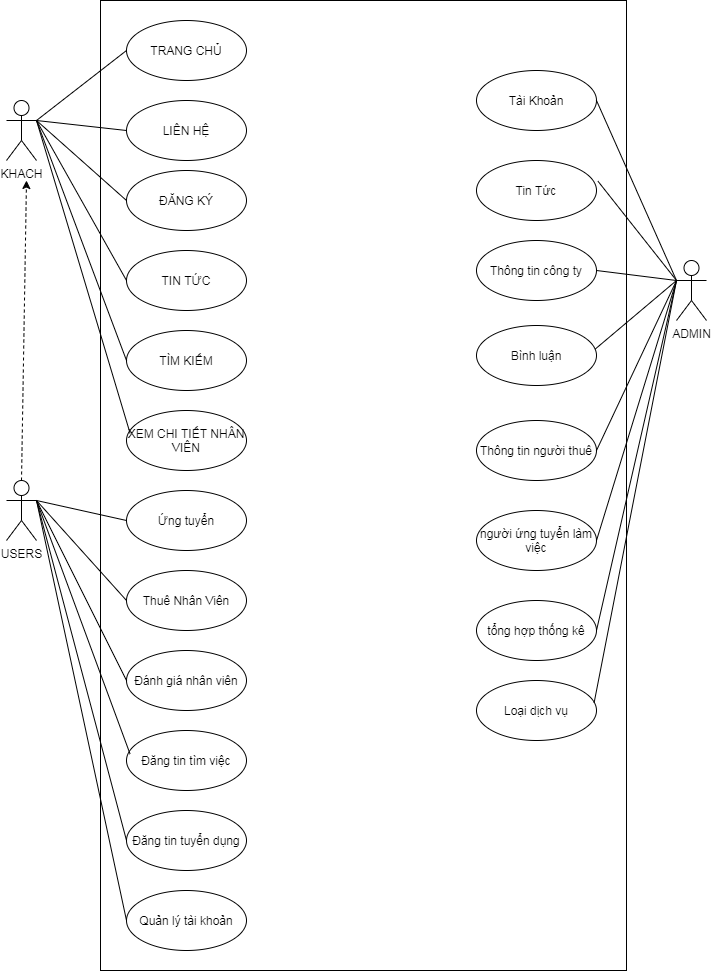

The diagram above was exported from draw.io. Its source (the exported page's mxGraphModel, read from the mxfile embedded in the PNG):
<mxGraphModel dx="1038" dy="523" grid="1" gridSize="10" guides="1" tooltips="1" connect="1" arrows="1" fold="1" page="1" pageScale="1" pageWidth="827" pageHeight="1169" math="0" shadow="0">
  <root>
    <mxCell id="0" />
    <mxCell id="1" parent="0" />
    <mxCell id="C_-gRXQdoOG0VBh7brGc-1" value="" style="rounded=0;whiteSpace=wrap;html=1;" parent="1" vertex="1">
      <mxGeometry x="154" y="200" width="526" height="970" as="geometry" />
    </mxCell>
    <mxCell id="C_-gRXQdoOG0VBh7brGc-2" value="KHACH" style="shape=umlActor;verticalLabelPosition=bottom;verticalAlign=top;html=1;outlineConnect=0;" parent="1" vertex="1">
      <mxGeometry x="60" y="300" width="30" height="60" as="geometry" />
    </mxCell>
    <mxCell id="C_-gRXQdoOG0VBh7brGc-4" value="USERS" style="shape=umlActor;verticalLabelPosition=bottom;verticalAlign=top;html=1;outlineConnect=0;" parent="1" vertex="1">
      <mxGeometry x="60" y="680" width="30" height="60" as="geometry" />
    </mxCell>
    <mxCell id="C_-gRXQdoOG0VBh7brGc-8" value="ADMIN" style="shape=umlActor;verticalLabelPosition=bottom;verticalAlign=top;html=1;outlineConnect=0;" parent="1" vertex="1">
      <mxGeometry x="730" y="460" width="30" height="60" as="geometry" />
    </mxCell>
    <mxCell id="C_-gRXQdoOG0VBh7brGc-9" value="TRANG CHỦ" style="ellipse;whiteSpace=wrap;html=1;" parent="1" vertex="1">
      <mxGeometry x="180" y="220" width="120" height="60" as="geometry" />
    </mxCell>
    <mxCell id="C_-gRXQdoOG0VBh7brGc-10" value="LIÊN HỆ" style="ellipse;whiteSpace=wrap;html=1;" parent="1" vertex="1">
      <mxGeometry x="180" y="300" width="120" height="60" as="geometry" />
    </mxCell>
    <mxCell id="C_-gRXQdoOG0VBh7brGc-11" value="ĐĂNG KÝ" style="ellipse;whiteSpace=wrap;html=1;" parent="1" vertex="1">
      <mxGeometry x="180" y="370" width="120" height="60" as="geometry" />
    </mxCell>
    <mxCell id="C_-gRXQdoOG0VBh7brGc-12" value="TIN TỨC" style="ellipse;whiteSpace=wrap;html=1;" parent="1" vertex="1">
      <mxGeometry x="180" y="450" width="120" height="60" as="geometry" />
    </mxCell>
    <mxCell id="C_-gRXQdoOG0VBh7brGc-13" value="TÌM KIẾM" style="ellipse;whiteSpace=wrap;html=1;" parent="1" vertex="1">
      <mxGeometry x="180" y="530" width="120" height="60" as="geometry" />
    </mxCell>
    <mxCell id="C_-gRXQdoOG0VBh7brGc-14" value="XEM CHI TIẾT NHÂN VIÊN" style="ellipse;whiteSpace=wrap;html=1;" parent="1" vertex="1">
      <mxGeometry x="180" y="610" width="120" height="60" as="geometry" />
    </mxCell>
    <mxCell id="C_-gRXQdoOG0VBh7brGc-15" value="Ứng tuyển" style="ellipse;whiteSpace=wrap;html=1;" parent="1" vertex="1">
      <mxGeometry x="180" y="690" width="120" height="60" as="geometry" />
    </mxCell>
    <mxCell id="C_-gRXQdoOG0VBh7brGc-16" value="Thuê Nhân Viên" style="ellipse;whiteSpace=wrap;html=1;" parent="1" vertex="1">
      <mxGeometry x="180" y="770" width="120" height="60" as="geometry" />
    </mxCell>
    <mxCell id="C_-gRXQdoOG0VBh7brGc-17" value="Đánh giá nhân viên" style="ellipse;whiteSpace=wrap;html=1;" parent="1" vertex="1">
      <mxGeometry x="180" y="850" width="120" height="60" as="geometry" />
    </mxCell>
    <mxCell id="C_-gRXQdoOG0VBh7brGc-18" value="Đăng tin tìm việc" style="ellipse;whiteSpace=wrap;html=1;" parent="1" vertex="1">
      <mxGeometry x="180" y="930" width="120" height="60" as="geometry" />
    </mxCell>
    <mxCell id="uv1dJKdHzBcZiwmIp2cj-1" value="Đăng tin tuyển dụng" style="ellipse;whiteSpace=wrap;html=1;" vertex="1" parent="1">
      <mxGeometry x="180" y="1010" width="120" height="60" as="geometry" />
    </mxCell>
    <mxCell id="uv1dJKdHzBcZiwmIp2cj-2" value="Quản lý tài khoản" style="ellipse;whiteSpace=wrap;html=1;" vertex="1" parent="1">
      <mxGeometry x="180" y="1090" width="120" height="60" as="geometry" />
    </mxCell>
    <mxCell id="uv1dJKdHzBcZiwmIp2cj-3" value="Tài Khoản" style="ellipse;whiteSpace=wrap;html=1;" vertex="1" parent="1">
      <mxGeometry x="530" y="270" width="120" height="60" as="geometry" />
    </mxCell>
    <mxCell id="uv1dJKdHzBcZiwmIp2cj-4" value="Tin Tức" style="ellipse;whiteSpace=wrap;html=1;" vertex="1" parent="1">
      <mxGeometry x="530" y="360" width="120" height="60" as="geometry" />
    </mxCell>
    <mxCell id="uv1dJKdHzBcZiwmIp2cj-5" value="Thông tin công ty" style="ellipse;whiteSpace=wrap;html=1;" vertex="1" parent="1">
      <mxGeometry x="530" y="440" width="120" height="60" as="geometry" />
    </mxCell>
    <mxCell id="uv1dJKdHzBcZiwmIp2cj-6" value="Bình luận" style="ellipse;whiteSpace=wrap;html=1;" vertex="1" parent="1">
      <mxGeometry x="530" y="525" width="120" height="60" as="geometry" />
    </mxCell>
    <mxCell id="uv1dJKdHzBcZiwmIp2cj-7" value="Thông tin người thuê" style="ellipse;whiteSpace=wrap;html=1;" vertex="1" parent="1">
      <mxGeometry x="530" y="620" width="120" height="60" as="geometry" />
    </mxCell>
    <mxCell id="uv1dJKdHzBcZiwmIp2cj-8" value="người ứng tuyển làm việc" style="ellipse;whiteSpace=wrap;html=1;" vertex="1" parent="1">
      <mxGeometry x="530" y="710" width="120" height="60" as="geometry" />
    </mxCell>
    <mxCell id="uv1dJKdHzBcZiwmIp2cj-9" value="tổng hợp thống kê" style="ellipse;whiteSpace=wrap;html=1;" vertex="1" parent="1">
      <mxGeometry x="530" y="800" width="120" height="60" as="geometry" />
    </mxCell>
    <mxCell id="uv1dJKdHzBcZiwmIp2cj-11" value="Loại dịch vụ" style="ellipse;whiteSpace=wrap;html=1;" vertex="1" parent="1">
      <mxGeometry x="530" y="880" width="120" height="60" as="geometry" />
    </mxCell>
    <mxCell id="uv1dJKdHzBcZiwmIp2cj-12" value="" style="endArrow=none;html=1;exitX=1;exitY=0.3333333333333333;exitDx=0;exitDy=0;exitPerimeter=0;entryX=0;entryY=0.5;entryDx=0;entryDy=0;" edge="1" parent="1" source="C_-gRXQdoOG0VBh7brGc-2" target="C_-gRXQdoOG0VBh7brGc-9">
      <mxGeometry width="50" height="50" relative="1" as="geometry">
        <mxPoint x="390" y="270" as="sourcePoint" />
        <mxPoint x="440" y="220" as="targetPoint" />
      </mxGeometry>
    </mxCell>
    <mxCell id="uv1dJKdHzBcZiwmIp2cj-13" value="" style="endArrow=none;html=1;entryX=0;entryY=0.5;entryDx=0;entryDy=0;" edge="1" parent="1" target="C_-gRXQdoOG0VBh7brGc-10">
      <mxGeometry width="50" height="50" relative="1" as="geometry">
        <mxPoint x="90" y="320" as="sourcePoint" />
        <mxPoint x="190" y="260" as="targetPoint" />
      </mxGeometry>
    </mxCell>
    <mxCell id="uv1dJKdHzBcZiwmIp2cj-14" value="" style="endArrow=none;html=1;entryX=0;entryY=0.5;entryDx=0;entryDy=0;" edge="1" parent="1" target="C_-gRXQdoOG0VBh7brGc-11">
      <mxGeometry width="50" height="50" relative="1" as="geometry">
        <mxPoint x="90" y="320" as="sourcePoint" />
        <mxPoint x="190" y="340" as="targetPoint" />
      </mxGeometry>
    </mxCell>
    <mxCell id="uv1dJKdHzBcZiwmIp2cj-15" value="" style="endArrow=none;html=1;entryX=0;entryY=0.5;entryDx=0;entryDy=0;exitX=1;exitY=0.3333333333333333;exitDx=0;exitDy=0;exitPerimeter=0;" edge="1" parent="1" source="C_-gRXQdoOG0VBh7brGc-2" target="C_-gRXQdoOG0VBh7brGc-12">
      <mxGeometry width="50" height="50" relative="1" as="geometry">
        <mxPoint x="100" y="330" as="sourcePoint" />
        <mxPoint x="190" y="410" as="targetPoint" />
      </mxGeometry>
    </mxCell>
    <mxCell id="uv1dJKdHzBcZiwmIp2cj-16" value="" style="endArrow=none;html=1;entryX=0;entryY=0.5;entryDx=0;entryDy=0;" edge="1" parent="1" target="C_-gRXQdoOG0VBh7brGc-13">
      <mxGeometry width="50" height="50" relative="1" as="geometry">
        <mxPoint x="90" y="320" as="sourcePoint" />
        <mxPoint x="190" y="490" as="targetPoint" />
      </mxGeometry>
    </mxCell>
    <mxCell id="uv1dJKdHzBcZiwmIp2cj-17" value="" style="endArrow=none;html=1;entryX=0.03;entryY=0.38;entryDx=0;entryDy=0;entryPerimeter=0;" edge="1" parent="1" target="C_-gRXQdoOG0VBh7brGc-14">
      <mxGeometry width="50" height="50" relative="1" as="geometry">
        <mxPoint x="90" y="320" as="sourcePoint" />
        <mxPoint x="190" y="570" as="targetPoint" />
      </mxGeometry>
    </mxCell>
    <mxCell id="uv1dJKdHzBcZiwmIp2cj-18" value="" style="endArrow=none;html=1;exitX=1;exitY=0.3333333333333333;exitDx=0;exitDy=0;exitPerimeter=0;entryX=0;entryY=0.5;entryDx=0;entryDy=0;" edge="1" parent="1" source="C_-gRXQdoOG0VBh7brGc-4" target="C_-gRXQdoOG0VBh7brGc-15">
      <mxGeometry width="50" height="50" relative="1" as="geometry">
        <mxPoint x="390" y="770" as="sourcePoint" />
        <mxPoint x="440" y="720" as="targetPoint" />
      </mxGeometry>
    </mxCell>
    <mxCell id="uv1dJKdHzBcZiwmIp2cj-19" value="" style="endArrow=none;html=1;exitX=1;exitY=0.3333333333333333;exitDx=0;exitDy=0;exitPerimeter=0;entryX=0;entryY=0.5;entryDx=0;entryDy=0;" edge="1" parent="1" source="C_-gRXQdoOG0VBh7brGc-4" target="C_-gRXQdoOG0VBh7brGc-16">
      <mxGeometry width="50" height="50" relative="1" as="geometry">
        <mxPoint x="100" y="710" as="sourcePoint" />
        <mxPoint x="190" y="730" as="targetPoint" />
      </mxGeometry>
    </mxCell>
    <mxCell id="uv1dJKdHzBcZiwmIp2cj-20" value="" style="endArrow=none;html=1;entryX=0;entryY=0.5;entryDx=0;entryDy=0;" edge="1" parent="1" target="C_-gRXQdoOG0VBh7brGc-17">
      <mxGeometry width="50" height="50" relative="1" as="geometry">
        <mxPoint x="90" y="700" as="sourcePoint" />
        <mxPoint x="190" y="810" as="targetPoint" />
      </mxGeometry>
    </mxCell>
    <mxCell id="uv1dJKdHzBcZiwmIp2cj-21" value="" style="endArrow=none;html=1;entryX=0.03;entryY=0.393;entryDx=0;entryDy=0;entryPerimeter=0;exitX=1;exitY=0.3333333333333333;exitDx=0;exitDy=0;exitPerimeter=0;" edge="1" parent="1" source="C_-gRXQdoOG0VBh7brGc-4" target="C_-gRXQdoOG0VBh7brGc-18">
      <mxGeometry width="50" height="50" relative="1" as="geometry">
        <mxPoint x="100" y="710" as="sourcePoint" />
        <mxPoint x="190" y="890" as="targetPoint" />
      </mxGeometry>
    </mxCell>
    <mxCell id="uv1dJKdHzBcZiwmIp2cj-22" value="" style="endArrow=none;html=1;entryX=1;entryY=0.5;entryDx=0;entryDy=0;exitX=0;exitY=0.3333333333333333;exitDx=0;exitDy=0;exitPerimeter=0;" edge="1" parent="1" source="C_-gRXQdoOG0VBh7brGc-8" target="uv1dJKdHzBcZiwmIp2cj-3">
      <mxGeometry width="50" height="50" relative="1" as="geometry">
        <mxPoint x="390" y="600" as="sourcePoint" />
        <mxPoint x="440" y="550" as="targetPoint" />
      </mxGeometry>
    </mxCell>
    <mxCell id="uv1dJKdHzBcZiwmIp2cj-23" value="" style="endArrow=none;html=1;entryX=1.013;entryY=0.347;entryDx=0;entryDy=0;entryPerimeter=0;" edge="1" parent="1" target="uv1dJKdHzBcZiwmIp2cj-4">
      <mxGeometry width="50" height="50" relative="1" as="geometry">
        <mxPoint x="730" y="480" as="sourcePoint" />
        <mxPoint x="660" y="310" as="targetPoint" />
      </mxGeometry>
    </mxCell>
    <mxCell id="uv1dJKdHzBcZiwmIp2cj-24" value="" style="endArrow=none;html=1;entryX=1;entryY=0.5;entryDx=0;entryDy=0;" edge="1" parent="1" target="uv1dJKdHzBcZiwmIp2cj-5">
      <mxGeometry width="50" height="50" relative="1" as="geometry">
        <mxPoint x="730" y="480" as="sourcePoint" />
        <mxPoint x="661.56" y="390.82000000000005" as="targetPoint" />
      </mxGeometry>
    </mxCell>
    <mxCell id="uv1dJKdHzBcZiwmIp2cj-25" value="" style="endArrow=none;html=1;entryX=0.987;entryY=0.397;entryDx=0;entryDy=0;entryPerimeter=0;" edge="1" parent="1" target="uv1dJKdHzBcZiwmIp2cj-6">
      <mxGeometry width="50" height="50" relative="1" as="geometry">
        <mxPoint x="730" y="480" as="sourcePoint" />
        <mxPoint x="660" y="480" as="targetPoint" />
      </mxGeometry>
    </mxCell>
    <mxCell id="uv1dJKdHzBcZiwmIp2cj-26" value="" style="endArrow=none;html=1;entryX=1;entryY=0.5;entryDx=0;entryDy=0;" edge="1" parent="1" target="uv1dJKdHzBcZiwmIp2cj-7">
      <mxGeometry width="50" height="50" relative="1" as="geometry">
        <mxPoint x="730" y="480" as="sourcePoint" />
        <mxPoint x="658.44" y="558.8199999999999" as="targetPoint" />
      </mxGeometry>
    </mxCell>
    <mxCell id="uv1dJKdHzBcZiwmIp2cj-27" value="" style="endArrow=none;html=1;entryX=1;entryY=0.5;entryDx=0;entryDy=0;" edge="1" parent="1" target="uv1dJKdHzBcZiwmIp2cj-8">
      <mxGeometry width="50" height="50" relative="1" as="geometry">
        <mxPoint x="730" y="480" as="sourcePoint" />
        <mxPoint x="660" y="660" as="targetPoint" />
      </mxGeometry>
    </mxCell>
    <mxCell id="uv1dJKdHzBcZiwmIp2cj-28" value="" style="endArrow=none;html=1;entryX=1;entryY=0.5;entryDx=0;entryDy=0;" edge="1" parent="1" target="uv1dJKdHzBcZiwmIp2cj-9">
      <mxGeometry width="50" height="50" relative="1" as="geometry">
        <mxPoint x="730" y="480" as="sourcePoint" />
        <mxPoint x="660" y="750" as="targetPoint" />
      </mxGeometry>
    </mxCell>
    <mxCell id="uv1dJKdHzBcZiwmIp2cj-29" value="" style="endArrow=none;html=1;entryX=0.98;entryY=0.373;entryDx=0;entryDy=0;entryPerimeter=0;" edge="1" parent="1" target="uv1dJKdHzBcZiwmIp2cj-11">
      <mxGeometry width="50" height="50" relative="1" as="geometry">
        <mxPoint x="730" y="480" as="sourcePoint" />
        <mxPoint x="660" y="840" as="targetPoint" />
      </mxGeometry>
    </mxCell>
    <mxCell id="uv1dJKdHzBcZiwmIp2cj-30" value="" style="endArrow=none;html=1;entryX=0;entryY=0.5;entryDx=0;entryDy=0;" edge="1" parent="1" target="uv1dJKdHzBcZiwmIp2cj-1">
      <mxGeometry width="50" height="50" relative="1" as="geometry">
        <mxPoint x="90" y="700" as="sourcePoint" />
        <mxPoint x="193.5999999999999" y="963.5799999999999" as="targetPoint" />
      </mxGeometry>
    </mxCell>
    <mxCell id="uv1dJKdHzBcZiwmIp2cj-31" value="" style="endArrow=none;html=1;entryX=0;entryY=0.5;entryDx=0;entryDy=0;" edge="1" parent="1" target="uv1dJKdHzBcZiwmIp2cj-2">
      <mxGeometry width="50" height="50" relative="1" as="geometry">
        <mxPoint x="90" y="700" as="sourcePoint" />
        <mxPoint x="190" y="1050" as="targetPoint" />
      </mxGeometry>
    </mxCell>
    <mxCell id="uv1dJKdHzBcZiwmIp2cj-32" value="" style="endArrow=classic;html=1;exitX=0.5;exitY=0;exitDx=0;exitDy=0;exitPerimeter=0;dashed=1;" edge="1" parent="1" source="C_-gRXQdoOG0VBh7brGc-4">
      <mxGeometry width="50" height="50" relative="1" as="geometry">
        <mxPoint x="390" y="770" as="sourcePoint" />
        <mxPoint x="80" y="380" as="targetPoint" />
      </mxGeometry>
    </mxCell>
  </root>
</mxGraphModel>